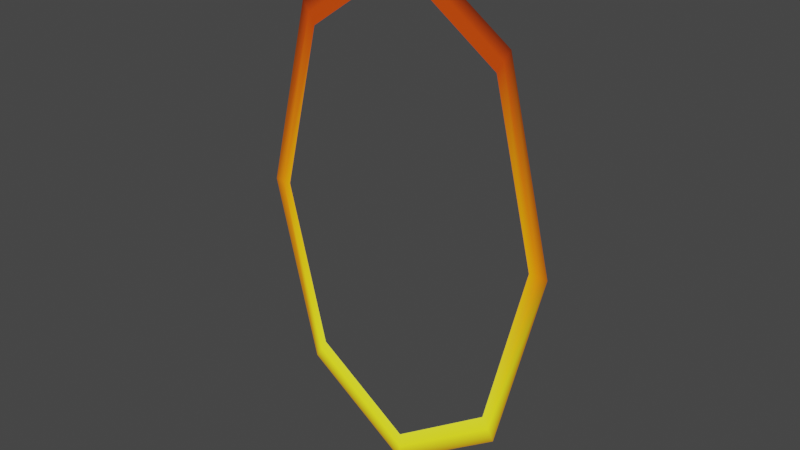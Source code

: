 # Source: portal_orange.blend  (saved by Blender 2.93.20; exported with 4.5.12 LTS)
import bpy
from mathutils import Matrix  # noqa: F401  (used for matrix-valued properties, if any)

bpy.ops.wm.read_factory_settings(use_empty=True)
scene = bpy.context.scene
scene.name = 'Scene'

# ---- collections
col_collection = bpy.data.collections.new('Collection'); scene.collection.children.link(col_collection)

# ---- materials (node trees are filled in below, after node groups)
mat_vertex_color = bpy.data.materials.new('vertex_color')
mat_vertex_color.use_transparent_shadow = False

# ---- material node trees
mat_vertex_color.use_nodes = True; mat_vertex_color.node_tree.nodes.clear()
_N = mat_vertex_color.node_tree.nodes; _L = mat_vertex_color.node_tree.links
n0 = _N.new('ShaderNodeBsdfPrincipled'); n0.name = 'Principled BSDF'; n0.location = (10, 300)
n0.distribution = 'GGX'
n0.subsurface_method = 'BURLEY'
n0.inputs[0].default_value = (0.0, 0.0, 0.0, 1.0)
n0.inputs[3].default_value = 1.45
n0.inputs[28].default_value = 1.0
n1 = _N.new('ShaderNodeOutputMaterial'); n1.name = 'Material Output'; n1.location = (300, 300)
n2 = _N.new('ShaderNodeVertexColor'); n2.name = 'Vertex Color'; n2.location = (-180, -60)
_L.new(n0.outputs[0], n1.inputs[0])
_L.new(n2.outputs[0], n0.inputs[27])
n1.is_active_output = True

# ---- world
world_world = bpy.data.worlds.new('World'); scene.world = world_world
world_world.use_nodes = True; world_world.node_tree.nodes.clear()
_N = world_world.node_tree.nodes; _L = world_world.node_tree.links
n0 = _N.new('ShaderNodeOutputWorld'); n0.name = 'World Output'; n0.location = (300, 300)
n1 = _N.new('ShaderNodeBackground'); n1.name = 'Background'; n1.location = (10, 300)
n1.inputs[0].default_value = (0.05088, 0.05088, 0.05088, 1.0)
_L.new(n1.outputs[0], n0.inputs[0])
n0.is_active_output = True
world_world.color = (0.05088, 0.05088, 0.05088)
world_world.use_sun_shadow = False
world_world.sun_shadow_jitter_overblur = 0.0

# ---- meshes
me_circle = bpy.data.meshes.new('Circle')
me_circle.from_pydata([(-4.456e-09, 1.863e-09, 0.8), (-0.3359, 1.863e-09, 0.5657), (-0.475, 1.863e-09, -2.007e-08), (-0.3359, 1.863e-09, -0.5657), (3.707e-08, 1.863e-09, -0.8), (0.3359, 1.863e-09, -0.5657), (0.475, 1.863e-09, 2.444e-08), (0.3359, 1.863e-09, 0.5657), (2.237e-09, 1.863e-09, 0.7081), (-0.2973, 1.863e-09, 0.5007), (-0.4204, 1.863e-09, -1.947e-08), (-0.2973, 1.863e-09, -0.5007), (3.899e-08, 1.863e-09, -0.7081), (0.2973, 1.863e-09, -0.5007), (0.4204, 1.863e-09, 1.992e-08), (0.2973, 1.863e-09, 0.5007), (0.3166, 1.863e-09, -0.5332), (0.4477, 1.863e-09, 2.218e-08), (-0.3166, 1.863e-09, -0.5332), (3.826e-08, 1.863e-09, -0.754), (-0.3166, 1.863e-09, 0.5332), (-0.4477, 1.863e-09, -1.977e-08), (0.3166, 1.863e-09, 0.5332), (-8.795e-10, 1.863e-09, 0.754)], [], [(17, 16, 13, 14), (19, 18, 11, 12), (21, 20, 9, 10), (22, 17, 14, 15), (16, 19, 12, 13), (18, 21, 10, 11), (20, 23, 8, 9), (23, 22, 15, 8), (0, 7, 22, 23), (1, 0, 23, 20), (3, 2, 21, 18), (5, 4, 19, 16), (7, 6, 17, 22), (2, 1, 20, 21), (4, 3, 18, 19), (6, 5, 16, 17)])
me_circle.polygons.foreach_set('use_smooth', [True] * 16)
_uv = me_circle.uv_layers.new(name='UVMap')
_uv.uv.foreach_set('vector', [0.0, 0.0, 0.0, 0.0, 0.0, 0.0, 0.0, 0.0, 0.0, 0.0, 0.0, 0.0, 0.0, 0.0, 0.0, 0.0, 0.0, 0.0, 0.0, 0.0, 0.0, 0.0, 0.0, 0.0, 0.0, 0.0, 0.0, 0.0, 0.0, 0.0, 0.0, 0.0, 0.0, 0.0, 0.0, 0.0, 0.0, 0.0, 0.0, 0.0, 0.0, 0.0, 0.0, 0.0, 0.0, 0.0, 0.0, 0.0, 0.0, 0.0, 0.0, 0.0, 0.0, 0.0, 0.0, 0.0, 0.0, 0.0, 0.0, 0.0, 0.0, 0.0, 0.0, 0.0, 0.0, 0.0, 0.0, 0.0, 0.0, 0.0, 0.0, 0.0, 0.0, 0.0, 0.0, 0.0, 0.0, 0.0, 0.0, 0.0, 0.0, 0.0, 0.0, 0.0, 0.0, 0.0, 0.0, 0.0, 0.0, 0.0, 0.0, 0.0, 0.0, 0.0, 0.0, 0.0, 0.0, 0.0, 0.0, 0.0, 0.0, 0.0, 0.0, 0.0, 0.0, 0.0, 0.0, 0.0, 0.0, 0.0, 0.0, 0.0, 0.0, 0.0, 0.0, 0.0, 0.0, 0.0, 0.0, 0.0, 0.0, 0.0, 0.0, 0.0, 0.0, 0.0, 0.0, 0.0])
_ca = me_circle.color_attributes.new('Col', 'BYTE_COLOR', 'CORNER')
_ca.data.foreach_set('color', [0.9473, 0.2122, 0.0003035, 1.0, 1.0, 1.0, 0.0137, 1.0, 0.9823, 1.0, 0.02519, 1.0, 1.0, 0.3663, 0.0, 1.0, 1.0, 1.0, 0.0137, 1.0, 1.0, 1.0, 0.0137, 1.0, 0.9823, 1.0, 0.02519, 1.0, 0.9823, 1.0, 0.02519, 1.0, 0.9473, 0.2122, 0.0003035, 1.0, 0.5149, 0.04667, 0.0003035, 1.0, 0.5149, 0.04667, 0.0003035, 1.0, 1.0, 0.3663, 0.0, 1.0, 0.5149, 0.04667, 0.0003035, 1.0, 0.9473, 0.2122, 0.0003035, 1.0, 1.0, 0.3663, 0.0, 1.0, 0.5149, 0.04667, 0.0003035, 1.0, 1.0, 1.0, 0.0137, 1.0, 1.0, 1.0, 0.0137, 1.0, 0.9823, 1.0, 0.02519, 1.0, 0.9823, 1.0, 0.02519, 1.0, 1.0, 1.0, 0.0137, 1.0, 0.9473, 0.2122, 0.0003035, 1.0, 1.0, 0.3663, 0.0, 1.0, 0.9823, 1.0, 0.02519, 1.0, 0.5149, 0.04667, 0.0003035, 1.0, 0.5149, 0.04667, 0.0003035, 1.0, 0.5149, 0.04667, 0.0003035, 1.0, 0.5149, 0.04667, 0.0003035, 1.0, 0.5149, 0.04667, 0.0003035, 1.0, 0.5149, 0.04667, 0.0003035, 1.0, 0.5149, 0.04667, 0.0003035, 1.0, 0.5149, 0.04667, 0.0003035, 1.0, 0.1095, 0.0137, 0.001518, 1.0, 0.1095, 0.0137, 0.001518, 1.0, 0.5149, 0.04667, 0.0003035, 1.0, 0.5149, 0.04667, 0.0003035, 1.0, 0.1095, 0.0137, 0.001518, 1.0, 0.1095, 0.0137, 0.001518, 1.0, 0.5149, 0.04667, 0.0003035, 1.0, 0.5149, 0.04667, 0.0003035, 1.0, 0.4125, 0.1714, 0.004391, 1.0, 0.3564, 0.08022, 0.0009106, 1.0, 0.9473, 0.2122, 0.0003035, 1.0, 1.0, 1.0, 0.0137, 1.0, 0.4125, 0.1714, 0.004391, 1.0, 0.4125, 0.1714, 0.004391, 1.0, 1.0, 1.0, 0.0137, 1.0, 1.0, 1.0, 0.0137, 1.0, 0.1095, 0.0137, 0.001518, 1.0, 0.3564, 0.08022, 0.0009106, 1.0, 0.9473, 0.2122, 0.0003035, 1.0, 0.5149, 0.04667, 0.0003035, 1.0, 0.3564, 0.08022, 0.0009106, 1.0, 0.1095, 0.0137, 0.001518, 1.0, 0.5149, 0.04667, 0.0003035, 1.0, 0.9473, 0.2122, 0.0003035, 1.0, 0.4125, 0.1714, 0.004391, 1.0, 0.4125, 0.1714, 0.004391, 1.0, 1.0, 1.0, 0.0137, 1.0, 1.0, 1.0, 0.0137, 1.0, 0.3564, 0.08022, 0.0009106, 1.0, 0.4125, 0.1714, 0.004391, 1.0, 1.0, 1.0, 0.0137, 1.0, 0.9473, 0.2122, 0.0003035, 1.0])
me_circle.materials.append(mat_vertex_color)
me_circle.use_remesh_fix_poles = True
me_circle.use_remesh_preserve_attributes = False
me_circle.use_paint_bone_selection = False
me_circle.use_paint_mask_vertex = True
me_circle.update()

# ---- objects
ob_circle = bpy.data.objects.new('Circle', me_circle)

# ---- transforms, parenting, visibility, modifiers, constraints
ob_circle.location = (0.0, 0.0, 0.0)

# ---- collection membership
col_collection.objects.link(ob_circle)

# ---- scene / render settings (as saved in the file)
scene.frame_start = 1; scene.frame_end = 250; scene.frame_set(1)
scene.render.engine = 'BLENDER_EEVEE_NEXT'
scene.cycles.use_denoising = False
scene.cycles.samples = 128
scene.cycles.sampling_pattern = 'TABULATED_SOBOL'
scene.cycles.use_adaptive_sampling = False
scene.cycles.use_light_tree = False
scene.view_settings.view_transform = 'Filmic'
bpy.context.view_layer.update()

# ---- added for rendering (the .blend has no active camera and no usable light): camera, sun
cam_auto = bpy.data.cameras.new('AutoCamera')
cam_auto.lens = 50.0
cam_auto.sensor_width = 36.0
cam_auto.clip_end = 1000.0
ob_auto_camera = bpy.data.objects.new('AutoCamera', cam_auto)
scene.collection.objects.link(ob_auto_camera)
ob_auto_camera.location = (1.72164, -2.06597, 1.37731)
ob_auto_camera.rotation_euler = (1.09748, -7.21219e-08, 0.694738)
scene.camera = ob_auto_camera
light_auto_sun = bpy.data.lights.new('AutoSun', 'SUN')
light_auto_sun.energy = 3.0
light_auto_sun.angle = 0.0523599
ob_auto_sun = bpy.data.objects.new('AutoSun', light_auto_sun)
scene.collection.objects.link(ob_auto_sun)
ob_auto_sun.rotation_euler = (0.872665, 0.174533, 0.523599)
bpy.context.view_layer.update()
